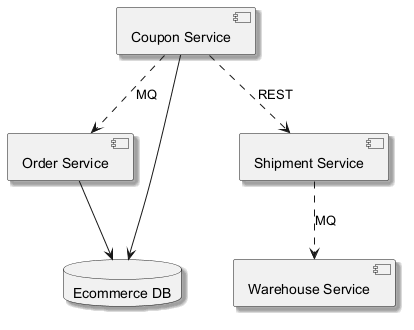

The diagram above was rendered by PlantUML. Its source (embedded in the PNG):
@startuml
skinparam backgroundColor #FFFFFF
skinparam classBackgroundColor #E8F4FA
skinparam classBorderColor #2C7DA0
skinparam shadowing true
component "Order Service" as C_OrderService
component "Coupon Service" as C_CouponService
component "Warehouse Service" as C_WarehouseService
component "Shipment Service" as C_ShipmentService
database "Ecommerce DB" as DB_ecommerce
C_OrderService --> DB_ecommerce
C_CouponService --> DB_ecommerce
C_ShipmentService ..> C_WarehouseService : MQ
C_CouponService ..> C_OrderService : MQ
C_CouponService ..> C_ShipmentService : REST
@enduml